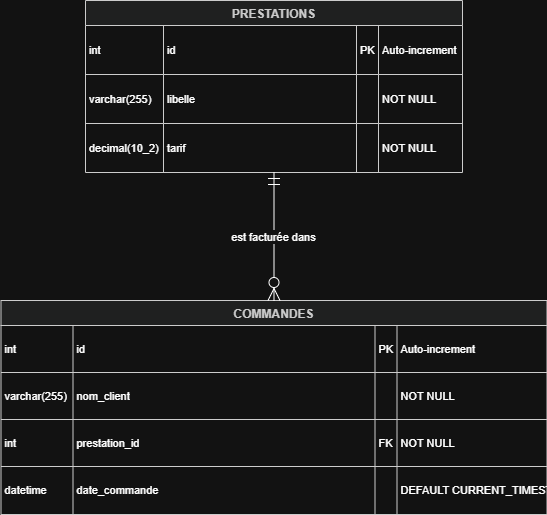

The diagram above was exported from draw.io. Its source (the exported page's mxGraphModel, read from the mxfile embedded in the PNG):
<mxGraphModel dx="1201" dy="777" grid="1" gridSize="10" guides="1" tooltips="1" connect="1" arrows="1" fold="1" page="1" pageScale="1" pageWidth="827" pageHeight="1169" math="0" shadow="0">
  <root>
    <mxCell id="0" />
    <mxCell id="1" parent="0" />
    <mxCell id="gPUr2BXP4V8eBmxjqU9l-15" parent="1" style="shape=table;startSize=25;container=1;collapsible=0;childLayout=tableLayout;fixedRows=1;rowLines=1;fontStyle=1;align=center;resizeLast=1;fillColor=light-dark(#eeeeee,#1f2020);strokeColor=light-dark(#999999,#cccccc);fontColor=light-dark(#333333,#cccccc);" value="PRESTATIONS" vertex="1">
      <mxGeometry height="172" width="377" x="135" y="40" as="geometry" />
    </mxCell>
    <mxCell id="gPUr2BXP4V8eBmxjqU9l-16" parent="gPUr2BXP4V8eBmxjqU9l-15" style="shape=tableRow;horizontal=0;startSize=0;swimlaneHead=0;swimlaneBody=0;fillColor=none;collapsible=0;dropTarget=0;points=[[0,0.5],[1,0.5]];portConstraint=eastwest;top=0;left=0;right=0;bottom=0;" vertex="1">
      <mxGeometry height="49" width="377" y="25" as="geometry" />
    </mxCell>
    <mxCell id="gPUr2BXP4V8eBmxjqU9l-17" parent="gPUr2BXP4V8eBmxjqU9l-16" style="shape=partialRectangle;connectable=0;fillColor=none;top=0;left=0;bottom=0;right=0;align=left;spacingLeft=2;overflow=hidden;fontSize=11;" value="int" vertex="1">
      <mxGeometry height="49" width="78" as="geometry">
        <mxRectangle height="49" width="78" as="alternateBounds" />
      </mxGeometry>
    </mxCell>
    <mxCell id="gPUr2BXP4V8eBmxjqU9l-18" parent="gPUr2BXP4V8eBmxjqU9l-16" style="shape=partialRectangle;connectable=0;fillColor=none;top=0;left=0;bottom=0;right=0;align=left;spacingLeft=2;overflow=hidden;fontSize=11;" value="id" vertex="1">
      <mxGeometry height="49" width="193" x="78" as="geometry">
        <mxRectangle height="49" width="193" as="alternateBounds" />
      </mxGeometry>
    </mxCell>
    <mxCell id="gPUr2BXP4V8eBmxjqU9l-19" parent="gPUr2BXP4V8eBmxjqU9l-16" style="shape=partialRectangle;connectable=0;fillColor=none;top=0;left=0;bottom=0;right=0;align=left;spacingLeft=2;overflow=hidden;fontSize=11;" value="PK" vertex="1">
      <mxGeometry height="49" width="22" x="271" as="geometry">
        <mxRectangle height="49" width="22" as="alternateBounds" />
      </mxGeometry>
    </mxCell>
    <mxCell id="gPUr2BXP4V8eBmxjqU9l-20" parent="gPUr2BXP4V8eBmxjqU9l-16" style="shape=partialRectangle;connectable=0;fillColor=none;top=0;left=0;bottom=0;right=0;align=left;spacingLeft=2;overflow=hidden;fontSize=11;" value="Auto-increment" vertex="1">
      <mxGeometry height="49" width="84" x="293" as="geometry">
        <mxRectangle height="49" width="84" as="alternateBounds" />
      </mxGeometry>
    </mxCell>
    <mxCell id="gPUr2BXP4V8eBmxjqU9l-21" parent="gPUr2BXP4V8eBmxjqU9l-15" style="shape=tableRow;horizontal=0;startSize=0;swimlaneHead=0;swimlaneBody=0;fillColor=none;collapsible=0;dropTarget=0;points=[[0,0.5],[1,0.5]];portConstraint=eastwest;top=0;left=0;right=0;bottom=0;" vertex="1">
      <mxGeometry height="49" width="377" y="74" as="geometry" />
    </mxCell>
    <mxCell id="gPUr2BXP4V8eBmxjqU9l-22" parent="gPUr2BXP4V8eBmxjqU9l-21" style="shape=partialRectangle;connectable=0;fillColor=none;top=0;left=0;bottom=0;right=0;align=left;spacingLeft=2;overflow=hidden;fontSize=11;" value="varchar(255)" vertex="1">
      <mxGeometry height="49" width="78" as="geometry">
        <mxRectangle height="49" width="78" as="alternateBounds" />
      </mxGeometry>
    </mxCell>
    <mxCell id="gPUr2BXP4V8eBmxjqU9l-23" parent="gPUr2BXP4V8eBmxjqU9l-21" style="shape=partialRectangle;connectable=0;fillColor=none;top=0;left=0;bottom=0;right=0;align=left;spacingLeft=2;overflow=hidden;fontSize=11;" value="libelle" vertex="1">
      <mxGeometry height="49" width="193" x="78" as="geometry">
        <mxRectangle height="49" width="193" as="alternateBounds" />
      </mxGeometry>
    </mxCell>
    <mxCell id="gPUr2BXP4V8eBmxjqU9l-24" parent="gPUr2BXP4V8eBmxjqU9l-21" style="shape=partialRectangle;connectable=0;fillColor=none;top=0;left=0;bottom=0;right=0;align=left;spacingLeft=2;overflow=hidden;fontSize=11;" value="" vertex="1">
      <mxGeometry height="49" width="22" x="271" as="geometry">
        <mxRectangle height="49" width="22" as="alternateBounds" />
      </mxGeometry>
    </mxCell>
    <mxCell id="gPUr2BXP4V8eBmxjqU9l-25" parent="gPUr2BXP4V8eBmxjqU9l-21" style="shape=partialRectangle;connectable=0;fillColor=none;top=0;left=0;bottom=0;right=0;align=left;spacingLeft=2;overflow=hidden;fontSize=11;" value="NOT NULL" vertex="1">
      <mxGeometry height="49" width="84" x="293" as="geometry">
        <mxRectangle height="49" width="84" as="alternateBounds" />
      </mxGeometry>
    </mxCell>
    <mxCell id="gPUr2BXP4V8eBmxjqU9l-26" parent="gPUr2BXP4V8eBmxjqU9l-15" style="shape=tableRow;horizontal=0;startSize=0;swimlaneHead=0;swimlaneBody=0;fillColor=none;collapsible=0;dropTarget=0;points=[[0,0.5],[1,0.5]];portConstraint=eastwest;top=0;left=0;right=0;bottom=0;" vertex="1">
      <mxGeometry height="49" width="377" y="123" as="geometry" />
    </mxCell>
    <mxCell id="gPUr2BXP4V8eBmxjqU9l-27" parent="gPUr2BXP4V8eBmxjqU9l-26" style="shape=partialRectangle;connectable=0;fillColor=none;top=0;left=0;bottom=0;right=0;align=left;spacingLeft=2;overflow=hidden;fontSize=11;" value="decimal(10_2)" vertex="1">
      <mxGeometry height="49" width="78" as="geometry">
        <mxRectangle height="49" width="78" as="alternateBounds" />
      </mxGeometry>
    </mxCell>
    <mxCell id="gPUr2BXP4V8eBmxjqU9l-28" parent="gPUr2BXP4V8eBmxjqU9l-26" style="shape=partialRectangle;connectable=0;fillColor=none;top=0;left=0;bottom=0;right=0;align=left;spacingLeft=2;overflow=hidden;fontSize=11;" value="tarif" vertex="1">
      <mxGeometry height="49" width="193" x="78" as="geometry">
        <mxRectangle height="49" width="193" as="alternateBounds" />
      </mxGeometry>
    </mxCell>
    <mxCell id="gPUr2BXP4V8eBmxjqU9l-29" parent="gPUr2BXP4V8eBmxjqU9l-26" style="shape=partialRectangle;connectable=0;fillColor=none;top=0;left=0;bottom=0;right=0;align=left;spacingLeft=2;overflow=hidden;fontSize=11;" value="" vertex="1">
      <mxGeometry height="49" width="22" x="271" as="geometry">
        <mxRectangle height="49" width="22" as="alternateBounds" />
      </mxGeometry>
    </mxCell>
    <mxCell id="gPUr2BXP4V8eBmxjqU9l-30" parent="gPUr2BXP4V8eBmxjqU9l-26" style="shape=partialRectangle;connectable=0;fillColor=none;top=0;left=0;bottom=0;right=0;align=left;spacingLeft=2;overflow=hidden;fontSize=11;" value="NOT NULL" vertex="1">
      <mxGeometry height="49" width="84" x="293" as="geometry">
        <mxRectangle height="49" width="84" as="alternateBounds" />
      </mxGeometry>
    </mxCell>
    <mxCell id="gPUr2BXP4V8eBmxjqU9l-31" parent="1" style="shape=table;startSize=25;container=1;collapsible=0;childLayout=tableLayout;fixedRows=1;rowLines=1;fontStyle=1;align=center;resizeLast=1;fillColor=light-dark(#eeeeee,#1f2020);strokeColor=light-dark(#999999,#cccccc);fontColor=light-dark(#333333,#cccccc);" value="COMMANDES" vertex="1">
      <mxGeometry height="214" width="546" x="50.5" y="340" as="geometry" />
    </mxCell>
    <mxCell id="gPUr2BXP4V8eBmxjqU9l-32" parent="gPUr2BXP4V8eBmxjqU9l-31" style="shape=tableRow;horizontal=0;startSize=0;swimlaneHead=0;swimlaneBody=0;fillColor=none;collapsible=0;dropTarget=0;points=[[0,0.5],[1,0.5]];portConstraint=eastwest;top=0;left=0;right=0;bottom=0;" vertex="1">
      <mxGeometry height="47" width="546" y="25" as="geometry" />
    </mxCell>
    <mxCell id="gPUr2BXP4V8eBmxjqU9l-33" parent="gPUr2BXP4V8eBmxjqU9l-32" style="shape=partialRectangle;connectable=0;fillColor=none;top=0;left=0;bottom=0;right=0;align=left;spacingLeft=2;overflow=hidden;fontSize=11;" value="int" vertex="1">
      <mxGeometry height="47" width="72" as="geometry">
        <mxRectangle height="47" width="72" as="alternateBounds" />
      </mxGeometry>
    </mxCell>
    <mxCell id="gPUr2BXP4V8eBmxjqU9l-34" parent="gPUr2BXP4V8eBmxjqU9l-32" style="shape=partialRectangle;connectable=0;fillColor=none;top=0;left=0;bottom=0;right=0;align=left;spacingLeft=2;overflow=hidden;fontSize=11;" value="id" vertex="1">
      <mxGeometry height="47" width="302" x="72" as="geometry">
        <mxRectangle height="47" width="302" as="alternateBounds" />
      </mxGeometry>
    </mxCell>
    <mxCell id="gPUr2BXP4V8eBmxjqU9l-35" parent="gPUr2BXP4V8eBmxjqU9l-32" style="shape=partialRectangle;connectable=0;fillColor=none;top=0;left=0;bottom=0;right=0;align=left;spacingLeft=2;overflow=hidden;fontSize=11;" value="PK" vertex="1">
      <mxGeometry height="47" width="22" x="374" as="geometry">
        <mxRectangle height="47" width="22" as="alternateBounds" />
      </mxGeometry>
    </mxCell>
    <mxCell id="gPUr2BXP4V8eBmxjqU9l-36" parent="gPUr2BXP4V8eBmxjqU9l-32" style="shape=partialRectangle;connectable=0;fillColor=none;top=0;left=0;bottom=0;right=0;align=left;spacingLeft=2;overflow=hidden;fontSize=11;" value="Auto-increment" vertex="1">
      <mxGeometry height="47" width="150" x="396" as="geometry">
        <mxRectangle height="47" width="150" as="alternateBounds" />
      </mxGeometry>
    </mxCell>
    <mxCell id="gPUr2BXP4V8eBmxjqU9l-37" parent="gPUr2BXP4V8eBmxjqU9l-31" style="shape=tableRow;horizontal=0;startSize=0;swimlaneHead=0;swimlaneBody=0;fillColor=none;collapsible=0;dropTarget=0;points=[[0,0.5],[1,0.5]];portConstraint=eastwest;top=0;left=0;right=0;bottom=0;" vertex="1">
      <mxGeometry height="47" width="546" y="72" as="geometry" />
    </mxCell>
    <mxCell id="gPUr2BXP4V8eBmxjqU9l-38" parent="gPUr2BXP4V8eBmxjqU9l-37" style="shape=partialRectangle;connectable=0;fillColor=none;top=0;left=0;bottom=0;right=0;align=left;spacingLeft=2;overflow=hidden;fontSize=11;" value="varchar(255)" vertex="1">
      <mxGeometry height="47" width="72" as="geometry">
        <mxRectangle height="47" width="72" as="alternateBounds" />
      </mxGeometry>
    </mxCell>
    <mxCell id="gPUr2BXP4V8eBmxjqU9l-39" parent="gPUr2BXP4V8eBmxjqU9l-37" style="shape=partialRectangle;connectable=0;fillColor=none;top=0;left=0;bottom=0;right=0;align=left;spacingLeft=2;overflow=hidden;fontSize=11;" value="nom_client" vertex="1">
      <mxGeometry height="47" width="302" x="72" as="geometry">
        <mxRectangle height="47" width="302" as="alternateBounds" />
      </mxGeometry>
    </mxCell>
    <mxCell id="gPUr2BXP4V8eBmxjqU9l-40" parent="gPUr2BXP4V8eBmxjqU9l-37" style="shape=partialRectangle;connectable=0;fillColor=none;top=0;left=0;bottom=0;right=0;align=left;spacingLeft=2;overflow=hidden;fontSize=11;" value="" vertex="1">
      <mxGeometry height="47" width="22" x="374" as="geometry">
        <mxRectangle height="47" width="22" as="alternateBounds" />
      </mxGeometry>
    </mxCell>
    <mxCell id="gPUr2BXP4V8eBmxjqU9l-41" parent="gPUr2BXP4V8eBmxjqU9l-37" style="shape=partialRectangle;connectable=0;fillColor=none;top=0;left=0;bottom=0;right=0;align=left;spacingLeft=2;overflow=hidden;fontSize=11;" value="NOT NULL" vertex="1">
      <mxGeometry height="47" width="150" x="396" as="geometry">
        <mxRectangle height="47" width="150" as="alternateBounds" />
      </mxGeometry>
    </mxCell>
    <mxCell id="gPUr2BXP4V8eBmxjqU9l-42" parent="gPUr2BXP4V8eBmxjqU9l-31" style="shape=tableRow;horizontal=0;startSize=0;swimlaneHead=0;swimlaneBody=0;fillColor=none;collapsible=0;dropTarget=0;points=[[0,0.5],[1,0.5]];portConstraint=eastwest;top=0;left=0;right=0;bottom=0;" vertex="1">
      <mxGeometry height="47" width="546" y="119" as="geometry" />
    </mxCell>
    <mxCell id="gPUr2BXP4V8eBmxjqU9l-43" parent="gPUr2BXP4V8eBmxjqU9l-42" style="shape=partialRectangle;connectable=0;fillColor=none;top=0;left=0;bottom=0;right=0;align=left;spacingLeft=2;overflow=hidden;fontSize=11;" value="int" vertex="1">
      <mxGeometry height="47" width="72" as="geometry">
        <mxRectangle height="47" width="72" as="alternateBounds" />
      </mxGeometry>
    </mxCell>
    <mxCell id="gPUr2BXP4V8eBmxjqU9l-44" parent="gPUr2BXP4V8eBmxjqU9l-42" style="shape=partialRectangle;connectable=0;fillColor=none;top=0;left=0;bottom=0;right=0;align=left;spacingLeft=2;overflow=hidden;fontSize=11;" value="prestation_id" vertex="1">
      <mxGeometry height="47" width="302" x="72" as="geometry">
        <mxRectangle height="47" width="302" as="alternateBounds" />
      </mxGeometry>
    </mxCell>
    <mxCell id="gPUr2BXP4V8eBmxjqU9l-45" parent="gPUr2BXP4V8eBmxjqU9l-42" style="shape=partialRectangle;connectable=0;fillColor=none;top=0;left=0;bottom=0;right=0;align=left;spacingLeft=2;overflow=hidden;fontSize=11;" value="FK" vertex="1">
      <mxGeometry height="47" width="22" x="374" as="geometry">
        <mxRectangle height="47" width="22" as="alternateBounds" />
      </mxGeometry>
    </mxCell>
    <mxCell id="gPUr2BXP4V8eBmxjqU9l-46" parent="gPUr2BXP4V8eBmxjqU9l-42" style="shape=partialRectangle;connectable=0;fillColor=none;top=0;left=0;bottom=0;right=0;align=left;spacingLeft=2;overflow=hidden;fontSize=11;" value="NOT NULL" vertex="1">
      <mxGeometry height="47" width="150" x="396" as="geometry">
        <mxRectangle height="47" width="150" as="alternateBounds" />
      </mxGeometry>
    </mxCell>
    <mxCell id="gPUr2BXP4V8eBmxjqU9l-47" parent="gPUr2BXP4V8eBmxjqU9l-31" style="shape=tableRow;horizontal=0;startSize=0;swimlaneHead=0;swimlaneBody=0;fillColor=none;collapsible=0;dropTarget=0;points=[[0,0.5],[1,0.5]];portConstraint=eastwest;top=0;left=0;right=0;bottom=0;" vertex="1">
      <mxGeometry height="47" width="546" y="166" as="geometry" />
    </mxCell>
    <mxCell id="gPUr2BXP4V8eBmxjqU9l-48" parent="gPUr2BXP4V8eBmxjqU9l-47" style="shape=partialRectangle;connectable=0;fillColor=none;top=0;left=0;bottom=0;right=0;align=left;spacingLeft=2;overflow=hidden;fontSize=11;" value="datetime" vertex="1">
      <mxGeometry height="47" width="72" as="geometry">
        <mxRectangle height="47" width="72" as="alternateBounds" />
      </mxGeometry>
    </mxCell>
    <mxCell id="gPUr2BXP4V8eBmxjqU9l-49" parent="gPUr2BXP4V8eBmxjqU9l-47" style="shape=partialRectangle;connectable=0;fillColor=none;top=0;left=0;bottom=0;right=0;align=left;spacingLeft=2;overflow=hidden;fontSize=11;" value="date_commande" vertex="1">
      <mxGeometry height="47" width="302" x="72" as="geometry">
        <mxRectangle height="47" width="302" as="alternateBounds" />
      </mxGeometry>
    </mxCell>
    <mxCell id="gPUr2BXP4V8eBmxjqU9l-50" parent="gPUr2BXP4V8eBmxjqU9l-47" style="shape=partialRectangle;connectable=0;fillColor=none;top=0;left=0;bottom=0;right=0;align=left;spacingLeft=2;overflow=hidden;fontSize=11;" value="" vertex="1">
      <mxGeometry height="47" width="22" x="374" as="geometry">
        <mxRectangle height="47" width="22" as="alternateBounds" />
      </mxGeometry>
    </mxCell>
    <mxCell id="gPUr2BXP4V8eBmxjqU9l-51" parent="gPUr2BXP4V8eBmxjqU9l-47" style="shape=partialRectangle;connectable=0;fillColor=none;top=0;left=0;bottom=0;right=0;align=left;spacingLeft=2;overflow=hidden;fontSize=11;" value="DEFAULT CURRENT_TIMESTAMP" vertex="1">
      <mxGeometry height="47" width="150" x="396" as="geometry">
        <mxRectangle height="47" width="150" as="alternateBounds" />
      </mxGeometry>
    </mxCell>
    <mxCell id="gPUr2BXP4V8eBmxjqU9l-52" edge="1" parent="1" source="gPUr2BXP4V8eBmxjqU9l-15" style="curved=1;startArrow=ERmandOne;startSize=10;;endArrow=ERzeroToMany;endSize=10;;exitX=0.5;exitY=1;entryX=0.5;entryY=0;rounded=0;" target="gPUr2BXP4V8eBmxjqU9l-31" value="est facturée dans">
      <mxGeometry relative="1" as="geometry">
        <Array as="points" />
      </mxGeometry>
    </mxCell>
  </root>
</mxGraphModel>